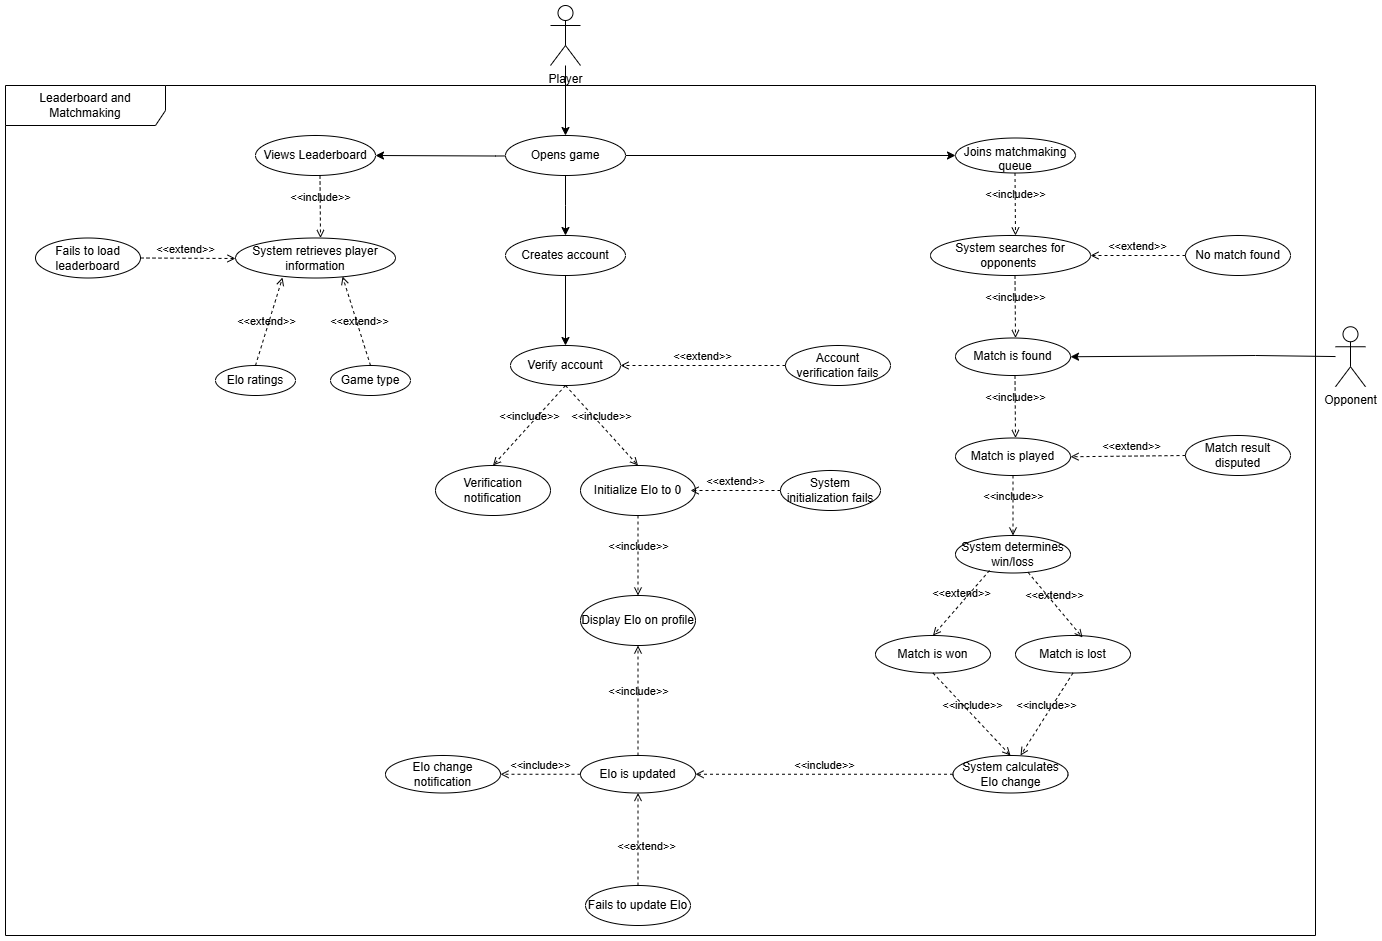

The diagram above was exported from draw.io. Its source (the exported page's mxGraphModel, read from the mxfile embedded in the PNG):
<mxGraphModel dx="3376" dy="2142" grid="1" gridSize="10" guides="1" tooltips="1" connect="1" arrows="1" fold="1" page="1" pageScale="1" pageWidth="850" pageHeight="1100" math="0" shadow="0">
  <root>
    <mxCell id="0" />
    <mxCell id="1" parent="0" />
    <mxCell id="cULkbcLUXHyvyLhe22au-4" value="" style="edgeStyle=orthogonalEdgeStyle;rounded=0;orthogonalLoop=1;jettySize=auto;html=1;" parent="1" source="cULkbcLUXHyvyLhe22au-1" target="cULkbcLUXHyvyLhe22au-2" edge="1">
      <mxGeometry relative="1" as="geometry" />
    </mxCell>
    <mxCell id="cULkbcLUXHyvyLhe22au-1" value="Player" style="shape=umlActor;verticalLabelPosition=bottom;verticalAlign=top;html=1;outlineConnect=0;" parent="1" vertex="1">
      <mxGeometry x="-175" y="-50" width="30" height="60" as="geometry" />
    </mxCell>
    <mxCell id="cULkbcLUXHyvyLhe22au-12" value="" style="edgeStyle=orthogonalEdgeStyle;rounded=0;orthogonalLoop=1;jettySize=auto;html=1;" parent="1" source="cULkbcLUXHyvyLhe22au-2" edge="1">
      <mxGeometry relative="1" as="geometry">
        <mxPoint x="-160" y="180" as="targetPoint" />
      </mxGeometry>
    </mxCell>
    <mxCell id="1hb_LGydbkbYGqCOCncU-10" value="" style="edgeStyle=orthogonalEdgeStyle;rounded=0;orthogonalLoop=1;jettySize=auto;html=1;" parent="1" source="cULkbcLUXHyvyLhe22au-2" target="1hb_LGydbkbYGqCOCncU-6" edge="1">
      <mxGeometry relative="1" as="geometry" />
    </mxCell>
    <mxCell id="2ZFrrsdoUYM0kyr_s7b0-27" value="" style="edgeStyle=orthogonalEdgeStyle;rounded=0;orthogonalLoop=1;jettySize=auto;html=1;" edge="1" parent="1" target="2ZFrrsdoUYM0kyr_s7b0-26">
      <mxGeometry relative="1" as="geometry">
        <mxPoint x="-110" y="100" as="sourcePoint" />
      </mxGeometry>
    </mxCell>
    <mxCell id="cULkbcLUXHyvyLhe22au-2" value="Opens game" style="ellipse;whiteSpace=wrap;html=1;" parent="1" vertex="1">
      <mxGeometry x="-220" y="80" width="120" height="40" as="geometry" />
    </mxCell>
    <mxCell id="cULkbcLUXHyvyLhe22au-6" value="Leaderboard and Matchmaking" style="shape=umlFrame;whiteSpace=wrap;html=1;pointerEvents=0;width=160;height=40;" parent="1" vertex="1">
      <mxGeometry x="-720" y="30" width="1310" height="850" as="geometry" />
    </mxCell>
    <mxCell id="cULkbcLUXHyvyLhe22au-8" value="Verify account" style="ellipse;whiteSpace=wrap;html=1;" parent="1" vertex="1">
      <mxGeometry x="-215" y="290" width="110" height="40" as="geometry" />
    </mxCell>
    <mxCell id="cULkbcLUXHyvyLhe22au-9" value="Initialize Elo to 0" style="ellipse;whiteSpace=wrap;html=1;" parent="1" vertex="1">
      <mxGeometry x="-145" y="410" width="115" height="50" as="geometry" />
    </mxCell>
    <mxCell id="cULkbcLUXHyvyLhe22au-14" value="&amp;lt;&amp;lt;include&amp;gt;&amp;gt;" style="html=1;verticalAlign=bottom;labelBackgroundColor=none;endArrow=open;endFill=0;dashed=1;rounded=0;entryX=0.5;entryY=0;entryDx=0;entryDy=0;exitX=0.5;exitY=1;exitDx=0;exitDy=0;" parent="1" source="cULkbcLUXHyvyLhe22au-8" target="cULkbcLUXHyvyLhe22au-16" edge="1">
      <mxGeometry width="160" relative="1" as="geometry">
        <mxPoint x="-288" y="340" as="sourcePoint" />
        <mxPoint x="-288" y="420" as="targetPoint" />
      </mxGeometry>
    </mxCell>
    <mxCell id="cULkbcLUXHyvyLhe22au-16" value="Verification notification" style="ellipse;whiteSpace=wrap;html=1;" parent="1" vertex="1">
      <mxGeometry x="-290" y="410" width="115" height="50" as="geometry" />
    </mxCell>
    <mxCell id="cULkbcLUXHyvyLhe22au-22" value="&amp;lt;&amp;lt;include&amp;gt;&amp;gt;" style="html=1;verticalAlign=bottom;labelBackgroundColor=none;endArrow=open;endFill=0;dashed=1;rounded=0;entryX=0.5;entryY=0;entryDx=0;entryDy=0;exitX=0.5;exitY=1;exitDx=0;exitDy=0;" parent="1" source="cULkbcLUXHyvyLhe22au-8" target="cULkbcLUXHyvyLhe22au-9" edge="1">
      <mxGeometry width="160" relative="1" as="geometry">
        <mxPoint x="-189" y="334" as="sourcePoint" />
        <mxPoint x="-278" y="430" as="targetPoint" />
      </mxGeometry>
    </mxCell>
    <mxCell id="cULkbcLUXHyvyLhe22au-23" value="Display Elo on profile" style="ellipse;whiteSpace=wrap;html=1;" parent="1" vertex="1">
      <mxGeometry x="-145" y="540" width="115" height="50" as="geometry" />
    </mxCell>
    <mxCell id="cULkbcLUXHyvyLhe22au-26" value="&amp;lt;&amp;lt;include&amp;gt;&amp;gt;" style="html=1;verticalAlign=bottom;labelBackgroundColor=none;endArrow=open;endFill=0;dashed=1;rounded=0;entryX=0.5;entryY=0;entryDx=0;entryDy=0;exitX=0.5;exitY=1;exitDx=0;exitDy=0;" parent="1" source="cULkbcLUXHyvyLhe22au-9" target="cULkbcLUXHyvyLhe22au-23" edge="1">
      <mxGeometry width="160" relative="1" as="geometry">
        <mxPoint x="-150" y="340" as="sourcePoint" />
        <mxPoint x="-77" y="420" as="targetPoint" />
        <mxPoint as="offset" />
      </mxGeometry>
    </mxCell>
    <mxCell id="cULkbcLUXHyvyLhe22au-27" value="Account verification fails" style="ellipse;whiteSpace=wrap;html=1;" parent="1" vertex="1">
      <mxGeometry x="60" y="290" width="105" height="40" as="geometry" />
    </mxCell>
    <mxCell id="cULkbcLUXHyvyLhe22au-28" value="&amp;lt;&amp;lt;extend&amp;gt;&amp;gt;" style="html=1;verticalAlign=bottom;labelBackgroundColor=none;endArrow=open;endFill=0;dashed=1;rounded=0;exitX=0;exitY=0.5;exitDx=0;exitDy=0;" parent="1" source="cULkbcLUXHyvyLhe22au-27" target="cULkbcLUXHyvyLhe22au-8" edge="1">
      <mxGeometry x="0.0061" width="160" relative="1" as="geometry">
        <mxPoint x="34" y="177.5" as="sourcePoint" />
        <mxPoint x="-35" y="552" as="targetPoint" />
        <mxPoint as="offset" />
      </mxGeometry>
    </mxCell>
    <mxCell id="1hb_LGydbkbYGqCOCncU-1" value="System initialization fails" style="ellipse;whiteSpace=wrap;html=1;" parent="1" vertex="1">
      <mxGeometry x="55" y="415" width="100" height="40" as="geometry" />
    </mxCell>
    <mxCell id="1hb_LGydbkbYGqCOCncU-2" value="&amp;lt;&amp;lt;extend&amp;gt;&amp;gt;" style="html=1;verticalAlign=bottom;labelBackgroundColor=none;endArrow=open;endFill=0;dashed=1;rounded=0;exitX=0;exitY=0.5;exitDx=0;exitDy=0;entryX=0.957;entryY=0.5;entryDx=0;entryDy=0;entryPerimeter=0;" parent="1" source="1hb_LGydbkbYGqCOCncU-1" target="cULkbcLUXHyvyLhe22au-9" edge="1">
      <mxGeometry width="160" relative="1" as="geometry">
        <mxPoint x="31.939999999999998" y="302.5" as="sourcePoint" />
        <mxPoint x="-25" y="435" as="targetPoint" />
      </mxGeometry>
    </mxCell>
    <mxCell id="1hb_LGydbkbYGqCOCncU-6" value="Joins matchmaking queue" style="ellipse;whiteSpace=wrap;html=1;verticalAlign=top;" parent="1" vertex="1">
      <mxGeometry x="230" y="82.5" width="120" height="35" as="geometry" />
    </mxCell>
    <mxCell id="1hb_LGydbkbYGqCOCncU-9" value="" style="edgeStyle=orthogonalEdgeStyle;rounded=0;orthogonalLoop=1;jettySize=auto;html=1;" parent="1" source="1hb_LGydbkbYGqCOCncU-8" target="cULkbcLUXHyvyLhe22au-8" edge="1">
      <mxGeometry relative="1" as="geometry" />
    </mxCell>
    <mxCell id="1hb_LGydbkbYGqCOCncU-8" value="Creates account" style="ellipse;whiteSpace=wrap;html=1;" parent="1" vertex="1">
      <mxGeometry x="-220" y="180" width="120" height="40" as="geometry" />
    </mxCell>
    <mxCell id="1hb_LGydbkbYGqCOCncU-12" value="System searches for opponents&amp;nbsp;" style="ellipse;whiteSpace=wrap;html=1;" parent="1" vertex="1">
      <mxGeometry x="205" y="180" width="160" height="40" as="geometry" />
    </mxCell>
    <mxCell id="1hb_LGydbkbYGqCOCncU-14" value="&amp;lt;&amp;lt;include&amp;gt;&amp;gt;" style="html=1;verticalAlign=bottom;labelBackgroundColor=none;endArrow=open;endFill=0;dashed=1;rounded=0;exitX=0.5;exitY=1;exitDx=0;exitDy=0;" parent="1" edge="1">
      <mxGeometry width="160" relative="1" as="geometry">
        <mxPoint x="289.5" y="117.5" as="sourcePoint" />
        <mxPoint x="290" y="180" as="targetPoint" />
      </mxGeometry>
    </mxCell>
    <mxCell id="1hb_LGydbkbYGqCOCncU-15" value="Opponent" style="shape=umlActor;verticalLabelPosition=bottom;verticalAlign=top;html=1;outlineConnect=0;" parent="1" vertex="1">
      <mxGeometry x="610" y="271.25" width="30" height="60" as="geometry" />
    </mxCell>
    <mxCell id="1hb_LGydbkbYGqCOCncU-21" value="" style="endArrow=classic;html=1;rounded=0;entryX=1;entryY=0.5;entryDx=0;entryDy=0;" parent="1" source="1hb_LGydbkbYGqCOCncU-15" target="1hb_LGydbkbYGqCOCncU-24" edge="1">
      <mxGeometry width="50" height="50" relative="1" as="geometry">
        <mxPoint x="525" y="30" as="sourcePoint" />
        <mxPoint x="800" y="380" as="targetPoint" />
        <Array as="points">
          <mxPoint x="530" y="300" />
        </Array>
      </mxGeometry>
    </mxCell>
    <mxCell id="1hb_LGydbkbYGqCOCncU-24" value="Match is found" style="ellipse;whiteSpace=wrap;html=1;" parent="1" vertex="1">
      <mxGeometry x="230" y="282.5" width="115" height="37.5" as="geometry" />
    </mxCell>
    <mxCell id="1hb_LGydbkbYGqCOCncU-25" value="&amp;lt;&amp;lt;include&amp;gt;&amp;gt;" style="html=1;verticalAlign=bottom;labelBackgroundColor=none;endArrow=open;endFill=0;dashed=1;rounded=0;exitX=0.5;exitY=1;exitDx=0;exitDy=0;" parent="1" edge="1">
      <mxGeometry width="160" relative="1" as="geometry">
        <mxPoint x="289.5" y="220" as="sourcePoint" />
        <mxPoint x="290" y="282.5" as="targetPoint" />
      </mxGeometry>
    </mxCell>
    <mxCell id="1hb_LGydbkbYGqCOCncU-26" value="No match found" style="ellipse;whiteSpace=wrap;html=1;" parent="1" vertex="1">
      <mxGeometry x="460" y="180" width="105" height="40" as="geometry" />
    </mxCell>
    <mxCell id="1hb_LGydbkbYGqCOCncU-27" value="&amp;lt;&amp;lt;extend&amp;gt;&amp;gt;" style="html=1;verticalAlign=bottom;labelBackgroundColor=none;endArrow=open;endFill=0;dashed=1;rounded=0;exitX=0;exitY=0.5;exitDx=0;exitDy=0;entryX=1;entryY=0.5;entryDx=0;entryDy=0;" parent="1" source="1hb_LGydbkbYGqCOCncU-26" target="1hb_LGydbkbYGqCOCncU-12" edge="1">
      <mxGeometry x="0.0061" width="160" relative="1" as="geometry">
        <mxPoint x="409" y="457.5" as="sourcePoint" />
        <mxPoint x="270" y="590" as="targetPoint" />
        <mxPoint as="offset" />
      </mxGeometry>
    </mxCell>
    <mxCell id="2ZFrrsdoUYM0kyr_s7b0-1" value="Match is played" style="ellipse;whiteSpace=wrap;html=1;" vertex="1" parent="1">
      <mxGeometry x="230" y="382.5" width="115" height="37.5" as="geometry" />
    </mxCell>
    <mxCell id="2ZFrrsdoUYM0kyr_s7b0-2" value="&amp;lt;&amp;lt;include&amp;gt;&amp;gt;" style="html=1;verticalAlign=bottom;labelBackgroundColor=none;endArrow=open;endFill=0;dashed=1;rounded=0;exitX=0.5;exitY=1;exitDx=0;exitDy=0;" edge="1" parent="1">
      <mxGeometry width="160" relative="1" as="geometry">
        <mxPoint x="289.5" y="320" as="sourcePoint" />
        <mxPoint x="290" y="382.5" as="targetPoint" />
      </mxGeometry>
    </mxCell>
    <mxCell id="2ZFrrsdoUYM0kyr_s7b0-3" value="System determines win/loss" style="ellipse;whiteSpace=wrap;html=1;" vertex="1" parent="1">
      <mxGeometry x="230" y="480" width="115" height="37.5" as="geometry" />
    </mxCell>
    <mxCell id="2ZFrrsdoUYM0kyr_s7b0-4" value="&amp;lt;&amp;lt;include&amp;gt;&amp;gt;" style="html=1;verticalAlign=bottom;labelBackgroundColor=none;endArrow=open;endFill=0;dashed=1;rounded=0;exitX=0.5;exitY=1;exitDx=0;exitDy=0;entryX=0.5;entryY=0;entryDx=0;entryDy=0;" edge="1" parent="1" source="2ZFrrsdoUYM0kyr_s7b0-1" target="2ZFrrsdoUYM0kyr_s7b0-3">
      <mxGeometry width="160" relative="1" as="geometry">
        <mxPoint x="299.5" y="330" as="sourcePoint" />
        <mxPoint x="300" y="392.5" as="targetPoint" />
      </mxGeometry>
    </mxCell>
    <mxCell id="2ZFrrsdoUYM0kyr_s7b0-5" value="Match is lost" style="ellipse;whiteSpace=wrap;html=1;" vertex="1" parent="1">
      <mxGeometry x="290" y="580" width="115" height="37.5" as="geometry" />
    </mxCell>
    <mxCell id="2ZFrrsdoUYM0kyr_s7b0-7" value="Match result disputed" style="ellipse;whiteSpace=wrap;html=1;" vertex="1" parent="1">
      <mxGeometry x="459.99999999999994" y="380" width="105" height="40" as="geometry" />
    </mxCell>
    <mxCell id="2ZFrrsdoUYM0kyr_s7b0-8" value="&amp;lt;&amp;lt;extend&amp;gt;&amp;gt;" style="html=1;verticalAlign=bottom;labelBackgroundColor=none;endArrow=open;endFill=0;dashed=1;rounded=0;exitX=0;exitY=0.5;exitDx=0;exitDy=0;entryX=1;entryY=0.5;entryDx=0;entryDy=0;" edge="1" parent="1" source="2ZFrrsdoUYM0kyr_s7b0-7" target="2ZFrrsdoUYM0kyr_s7b0-1">
      <mxGeometry x="-0.0614" y="-1" width="160" relative="1" as="geometry">
        <mxPoint x="334.17" y="660" as="sourcePoint" />
        <mxPoint x="320.00451267598277" y="407.32848315679394" as="targetPoint" />
        <mxPoint as="offset" />
      </mxGeometry>
    </mxCell>
    <mxCell id="2ZFrrsdoUYM0kyr_s7b0-11" value="Match is won" style="ellipse;whiteSpace=wrap;html=1;" vertex="1" parent="1">
      <mxGeometry x="150" y="580" width="115" height="37.5" as="geometry" />
    </mxCell>
    <mxCell id="2ZFrrsdoUYM0kyr_s7b0-12" value="&amp;lt;&amp;lt;extend&amp;gt;&amp;gt;" style="html=1;verticalAlign=bottom;labelBackgroundColor=none;endArrow=open;endFill=0;dashed=1;rounded=0;exitX=0.296;exitY=0.933;exitDx=0;exitDy=0;entryX=0.5;entryY=0;entryDx=0;entryDy=0;exitPerimeter=0;" edge="1" parent="1" source="2ZFrrsdoUYM0kyr_s7b0-3" target="2ZFrrsdoUYM0kyr_s7b0-11">
      <mxGeometry x="-0.0018" width="160" relative="1" as="geometry">
        <mxPoint x="298" y="430" as="sourcePoint" />
        <mxPoint x="298" y="490" as="targetPoint" />
        <mxPoint as="offset" />
      </mxGeometry>
    </mxCell>
    <mxCell id="2ZFrrsdoUYM0kyr_s7b0-13" value="&amp;lt;&amp;lt;extend&amp;gt;&amp;gt;" style="html=1;verticalAlign=bottom;labelBackgroundColor=none;endArrow=open;endFill=0;dashed=1;rounded=0;entryX=0.583;entryY=0.053;entryDx=0;entryDy=0;entryPerimeter=0;" edge="1" parent="1" source="2ZFrrsdoUYM0kyr_s7b0-3" target="2ZFrrsdoUYM0kyr_s7b0-5">
      <mxGeometry width="160" relative="1" as="geometry">
        <mxPoint x="274" y="525" as="sourcePoint" />
        <mxPoint x="218" y="590" as="targetPoint" />
      </mxGeometry>
    </mxCell>
    <mxCell id="2ZFrrsdoUYM0kyr_s7b0-14" value="System calculates Elo change" style="ellipse;whiteSpace=wrap;html=1;" vertex="1" parent="1">
      <mxGeometry x="227.5" y="700" width="115" height="37.5" as="geometry" />
    </mxCell>
    <mxCell id="2ZFrrsdoUYM0kyr_s7b0-15" value="&amp;lt;&amp;lt;include&amp;gt;&amp;gt;" style="html=1;verticalAlign=bottom;labelBackgroundColor=none;endArrow=open;endFill=0;dashed=1;rounded=0;exitX=0.5;exitY=1;exitDx=0;exitDy=0;entryX=0.5;entryY=0;entryDx=0;entryDy=0;" edge="1" parent="1" target="2ZFrrsdoUYM0kyr_s7b0-14" source="2ZFrrsdoUYM0kyr_s7b0-11">
      <mxGeometry width="160" relative="1" as="geometry">
        <mxPoint x="268" y="640" as="sourcePoint" />
        <mxPoint x="280" y="612.5" as="targetPoint" />
      </mxGeometry>
    </mxCell>
    <mxCell id="2ZFrrsdoUYM0kyr_s7b0-17" value="&amp;lt;&amp;lt;include&amp;gt;&amp;gt;" style="html=1;verticalAlign=bottom;labelBackgroundColor=none;endArrow=open;endFill=0;dashed=1;rounded=0;entryX=0.587;entryY=0;entryDx=0;entryDy=0;entryPerimeter=0;exitX=0.5;exitY=1;exitDx=0;exitDy=0;" edge="1" parent="1" target="2ZFrrsdoUYM0kyr_s7b0-14" source="2ZFrrsdoUYM0kyr_s7b0-5">
      <mxGeometry width="160" relative="1" as="geometry">
        <mxPoint x="218" y="628" as="sourcePoint" />
        <mxPoint x="277.5" y="710" as="targetPoint" />
      </mxGeometry>
    </mxCell>
    <mxCell id="2ZFrrsdoUYM0kyr_s7b0-18" value="Elo is updated" style="ellipse;whiteSpace=wrap;html=1;" vertex="1" parent="1">
      <mxGeometry x="-145" y="700" width="115" height="37.5" as="geometry" />
    </mxCell>
    <mxCell id="2ZFrrsdoUYM0kyr_s7b0-19" value="&amp;lt;&amp;lt;include&amp;gt;&amp;gt;" style="html=1;verticalAlign=bottom;labelBackgroundColor=none;endArrow=open;endFill=0;dashed=1;rounded=0;exitX=0;exitY=0.5;exitDx=0;exitDy=0;entryX=1;entryY=0.5;entryDx=0;entryDy=0;" edge="1" parent="1" source="2ZFrrsdoUYM0kyr_s7b0-14" target="2ZFrrsdoUYM0kyr_s7b0-18">
      <mxGeometry width="160" relative="1" as="geometry">
        <mxPoint x="278" y="628" as="sourcePoint" />
        <mxPoint x="355" y="710" as="targetPoint" />
      </mxGeometry>
    </mxCell>
    <mxCell id="2ZFrrsdoUYM0kyr_s7b0-20" value="&amp;lt;&amp;lt;include&amp;gt;&amp;gt;" style="html=1;verticalAlign=bottom;labelBackgroundColor=none;endArrow=open;endFill=0;dashed=1;rounded=0;entryX=0.5;entryY=1;entryDx=0;entryDy=0;exitX=0.5;exitY=0;exitDx=0;exitDy=0;" edge="1" parent="1" source="2ZFrrsdoUYM0kyr_s7b0-18" target="cULkbcLUXHyvyLhe22au-23">
      <mxGeometry width="160" relative="1" as="geometry">
        <mxPoint x="-77" y="470" as="sourcePoint" />
        <mxPoint x="-77" y="550" as="targetPoint" />
        <mxPoint as="offset" />
      </mxGeometry>
    </mxCell>
    <mxCell id="2ZFrrsdoUYM0kyr_s7b0-21" value="Elo change notification" style="ellipse;whiteSpace=wrap;html=1;" vertex="1" parent="1">
      <mxGeometry x="-340" y="700" width="115" height="37.5" as="geometry" />
    </mxCell>
    <mxCell id="2ZFrrsdoUYM0kyr_s7b0-23" value="&amp;lt;&amp;lt;include&amp;gt;&amp;gt;" style="html=1;verticalAlign=bottom;labelBackgroundColor=none;endArrow=open;endFill=0;dashed=1;rounded=0;exitX=0;exitY=0.5;exitDx=0;exitDy=0;entryX=1;entryY=0.5;entryDx=0;entryDy=0;" edge="1" parent="1" source="2ZFrrsdoUYM0kyr_s7b0-18" target="2ZFrrsdoUYM0kyr_s7b0-21">
      <mxGeometry width="160" relative="1" as="geometry">
        <mxPoint x="298" y="729" as="sourcePoint" />
        <mxPoint x="-20" y="729" as="targetPoint" />
      </mxGeometry>
    </mxCell>
    <mxCell id="2ZFrrsdoUYM0kyr_s7b0-24" value="Fails to update Elo" style="ellipse;whiteSpace=wrap;html=1;" vertex="1" parent="1">
      <mxGeometry x="-140.00000000000003" y="830" width="105" height="40" as="geometry" />
    </mxCell>
    <mxCell id="2ZFrrsdoUYM0kyr_s7b0-25" value="&amp;lt;&amp;lt;extend&amp;gt;&amp;gt;" style="html=1;verticalAlign=bottom;labelBackgroundColor=none;endArrow=open;endFill=0;dashed=1;rounded=0;exitX=0.5;exitY=0;exitDx=0;exitDy=0;entryX=0.5;entryY=1;entryDx=0;entryDy=0;" edge="1" parent="1" source="2ZFrrsdoUYM0kyr_s7b0-24" target="2ZFrrsdoUYM0kyr_s7b0-18">
      <mxGeometry x="-0.3514" y="-7" width="160" relative="1" as="geometry">
        <mxPoint x="-300.83" y="1118.75" as="sourcePoint" />
        <mxPoint x="-290" y="859.75" as="targetPoint" />
        <mxPoint x="1" as="offset" />
      </mxGeometry>
    </mxCell>
    <mxCell id="2ZFrrsdoUYM0kyr_s7b0-26" value="Views Leaderboard" style="ellipse;whiteSpace=wrap;html=1;" vertex="1" parent="1">
      <mxGeometry x="-470" y="80" width="120" height="40" as="geometry" />
    </mxCell>
    <mxCell id="2ZFrrsdoUYM0kyr_s7b0-28" value="System retrieves player information" style="ellipse;whiteSpace=wrap;html=1;" vertex="1" parent="1">
      <mxGeometry x="-490" y="182.5" width="160" height="40" as="geometry" />
    </mxCell>
    <mxCell id="2ZFrrsdoUYM0kyr_s7b0-29" value="&amp;lt;&amp;lt;include&amp;gt;&amp;gt;" style="html=1;verticalAlign=bottom;labelBackgroundColor=none;endArrow=open;endFill=0;dashed=1;rounded=0;exitX=0.5;exitY=1;exitDx=0;exitDy=0;" edge="1" parent="1">
      <mxGeometry width="160" relative="1" as="geometry">
        <mxPoint x="-405.5" y="120" as="sourcePoint" />
        <mxPoint x="-405" y="182.5" as="targetPoint" />
      </mxGeometry>
    </mxCell>
    <mxCell id="2ZFrrsdoUYM0kyr_s7b0-30" value="Elo ratings" style="ellipse;whiteSpace=wrap;html=1;" vertex="1" parent="1">
      <mxGeometry x="-510" y="310" width="80" height="30" as="geometry" />
    </mxCell>
    <mxCell id="2ZFrrsdoUYM0kyr_s7b0-31" value="&amp;lt;&amp;lt;extend&amp;gt;&amp;gt;" style="html=1;verticalAlign=bottom;labelBackgroundColor=none;endArrow=open;endFill=0;dashed=1;rounded=0;exitX=0.5;exitY=0;exitDx=0;exitDy=0;entryX=0.294;entryY=0.988;entryDx=0;entryDy=0;entryPerimeter=0;" edge="1" parent="1" source="2ZFrrsdoUYM0kyr_s7b0-30" target="2ZFrrsdoUYM0kyr_s7b0-28">
      <mxGeometry x="-0.2" width="160" relative="1" as="geometry">
        <mxPoint x="-437.5" y="355" as="sourcePoint" />
        <mxPoint x="-350" y="417" as="targetPoint" />
        <mxPoint as="offset" />
      </mxGeometry>
    </mxCell>
    <mxCell id="2ZFrrsdoUYM0kyr_s7b0-32" value="&amp;lt;&amp;lt;extend&amp;gt;&amp;gt;" style="html=1;verticalAlign=bottom;labelBackgroundColor=none;endArrow=open;endFill=0;dashed=1;rounded=0;exitX=0.5;exitY=0;exitDx=0;exitDy=0;entryX=0.669;entryY=0.963;entryDx=0;entryDy=0;entryPerimeter=0;" edge="1" parent="1" source="2ZFrrsdoUYM0kyr_s7b0-33" target="2ZFrrsdoUYM0kyr_s7b0-28">
      <mxGeometry x="-0.2" width="160" relative="1" as="geometry">
        <mxPoint x="-540" y="330" as="sourcePoint" />
        <mxPoint x="-433" y="232" as="targetPoint" />
        <mxPoint as="offset" />
      </mxGeometry>
    </mxCell>
    <mxCell id="2ZFrrsdoUYM0kyr_s7b0-33" value="Game type" style="ellipse;whiteSpace=wrap;html=1;" vertex="1" parent="1">
      <mxGeometry x="-395" y="310" width="80" height="30" as="geometry" />
    </mxCell>
    <mxCell id="2ZFrrsdoUYM0kyr_s7b0-34" value="Fails to load leaderboard" style="ellipse;whiteSpace=wrap;html=1;" vertex="1" parent="1">
      <mxGeometry x="-690" y="182.5" width="105" height="40" as="geometry" />
    </mxCell>
    <mxCell id="2ZFrrsdoUYM0kyr_s7b0-35" value="&amp;lt;&amp;lt;extend&amp;gt;&amp;gt;" style="html=1;verticalAlign=bottom;labelBackgroundColor=none;endArrow=open;endFill=0;dashed=1;rounded=0;exitX=1;exitY=0.5;exitDx=0;exitDy=0;" edge="1" parent="1" source="2ZFrrsdoUYM0kyr_s7b0-34">
      <mxGeometry x="-0.0526" width="160" relative="1" as="geometry">
        <mxPoint x="-850.8299999999999" y="471.25" as="sourcePoint" />
        <mxPoint x="-490" y="203" as="targetPoint" />
        <mxPoint as="offset" />
      </mxGeometry>
    </mxCell>
  </root>
</mxGraphModel>